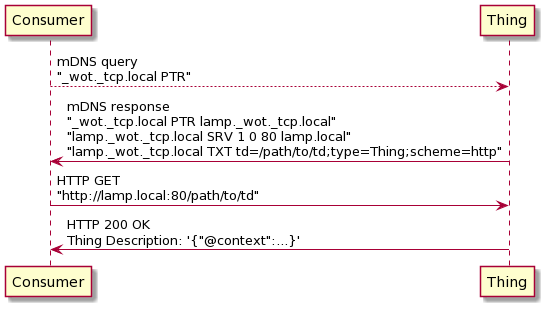

The diagram above was rendered by PlantUML. Its source (embedded in the PNG):
@startuml
skin rose
skinparam defaultFontName "Noto Sans"
participant "Consumer" as Consumer
participant "Thing" as Thing

Consumer --> Thing : mDNS query\n"_wot._tcp.local PTR"
Thing ->  Consumer : mDNS response\n"_wot._tcp.local PTR lamp._wot._tcp.local"\n"lamp._wot._tcp.local SRV 1 0 80 lamp.local"\n"lamp._wot._tcp.local TXT td=/path/to/td;type=Thing;scheme=http"
Consumer -> Thing  : HTTP GET\n"http://lamp.local:80/path/to/td"
Thing ->  Consumer : HTTP 200 OK\nThing Description: '{"@context":...}'
@enduml